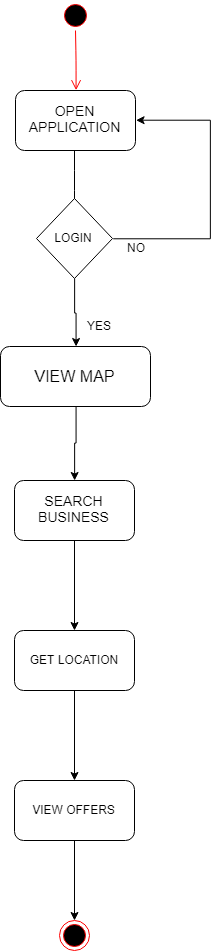

The diagram above was exported from draw.io. Its source (the exported page's mxGraphModel, read from the mxfile embedded in the PNG):
<mxGraphModel dx="1443" dy="716" grid="1" gridSize="10" guides="1" tooltips="1" connect="1" arrows="1" fold="1" page="1" pageScale="1" pageWidth="850" pageHeight="1100" background="#ffffff" math="0" shadow="0">
  <root>
    <mxCell id="0" />
    <mxCell id="1" parent="0" />
    <mxCell id="CNXQeLFgyiP96kNX4AjL-1" value="" style="ellipse;html=1;shape=startState;fillColor=#000000;strokeColor=#ff0000;" vertex="1" parent="1">
      <mxGeometry x="370" y="90" width="30" height="30" as="geometry" />
    </mxCell>
    <mxCell id="CNXQeLFgyiP96kNX4AjL-2" value="" style="edgeStyle=orthogonalEdgeStyle;html=1;verticalAlign=bottom;endArrow=open;endSize=8;strokeColor=#ff0000;entryX=0.5;entryY=0;entryDx=0;entryDy=0;" edge="1" source="CNXQeLFgyiP96kNX4AjL-1" parent="1" target="CNXQeLFgyiP96kNX4AjL-4">
      <mxGeometry relative="1" as="geometry">
        <mxPoint x="385" y="175" as="targetPoint" />
        <Array as="points" />
      </mxGeometry>
    </mxCell>
    <mxCell id="CNXQeLFgyiP96kNX4AjL-4" value="&lt;font style=&quot;font-size: 14px&quot;&gt;OPEN APPLICATION&lt;/font&gt;" style="rounded=1;whiteSpace=wrap;html=1;" vertex="1" parent="1">
      <mxGeometry x="325" y="180" width="120" height="60" as="geometry" />
    </mxCell>
    <mxCell id="CNXQeLFgyiP96kNX4AjL-5" value="" style="endArrow=classic;html=1;" edge="1" parent="1">
      <mxGeometry width="50" height="50" relative="1" as="geometry">
        <mxPoint x="384" y="240" as="sourcePoint" />
        <mxPoint x="384" y="310" as="targetPoint" />
        <Array as="points">
          <mxPoint x="384" y="270" />
        </Array>
      </mxGeometry>
    </mxCell>
    <mxCell id="CNXQeLFgyiP96kNX4AjL-8" value="" style="edgeStyle=orthogonalEdgeStyle;rounded=0;orthogonalLoop=1;jettySize=auto;html=1;entryX=1;entryY=0.5;entryDx=0;entryDy=0;" edge="1" parent="1" target="CNXQeLFgyiP96kNX4AjL-4">
      <mxGeometry relative="1" as="geometry">
        <mxPoint x="422.5" y="328.5" as="sourcePoint" />
        <mxPoint x="444.5" y="188.5" as="targetPoint" />
        <Array as="points">
          <mxPoint x="520" y="328" />
          <mxPoint x="520" y="210" />
        </Array>
      </mxGeometry>
    </mxCell>
    <mxCell id="CNXQeLFgyiP96kNX4AjL-10" value="" style="edgeStyle=orthogonalEdgeStyle;rounded=0;orthogonalLoop=1;jettySize=auto;html=1;" edge="1" parent="1" source="CNXQeLFgyiP96kNX4AjL-6" target="CNXQeLFgyiP96kNX4AjL-14">
      <mxGeometry relative="1" as="geometry">
        <mxPoint x="384" y="470" as="targetPoint" />
      </mxGeometry>
    </mxCell>
    <mxCell id="CNXQeLFgyiP96kNX4AjL-6" value="LOGIN" style="rhombus;whiteSpace=wrap;html=1;" vertex="1" parent="1">
      <mxGeometry x="346" y="288" width="76" height="80" as="geometry" />
    </mxCell>
    <mxCell id="CNXQeLFgyiP96kNX4AjL-11" value="NO" style="text;html=1;resizable=0;points=[];autosize=1;align=left;verticalAlign=top;spacingTop=-4;" vertex="1" parent="1">
      <mxGeometry x="435" y="328" width="30" height="20" as="geometry" />
    </mxCell>
    <mxCell id="CNXQeLFgyiP96kNX4AjL-12" value="YES" style="text;html=1;resizable=0;points=[];autosize=1;align=left;verticalAlign=top;spacingTop=-4;" vertex="1" parent="1">
      <mxGeometry x="395" y="406" width="40" height="20" as="geometry" />
    </mxCell>
    <mxCell id="CNXQeLFgyiP96kNX4AjL-97" value="" style="edgeStyle=orthogonalEdgeStyle;rounded=0;orthogonalLoop=1;jettySize=auto;html=1;" edge="1" parent="1" source="CNXQeLFgyiP96kNX4AjL-14" target="CNXQeLFgyiP96kNX4AjL-16">
      <mxGeometry relative="1" as="geometry" />
    </mxCell>
    <mxCell id="CNXQeLFgyiP96kNX4AjL-14" value="&lt;font size=&quot;3&quot;&gt;VIEW MAP&lt;/font&gt;" style="rounded=1;whiteSpace=wrap;html=1;" vertex="1" parent="1">
      <mxGeometry x="310" y="436" width="150" height="60" as="geometry" />
    </mxCell>
    <mxCell id="CNXQeLFgyiP96kNX4AjL-93" value="" style="edgeStyle=orthogonalEdgeStyle;rounded=0;orthogonalLoop=1;jettySize=auto;html=1;" edge="1" parent="1" source="CNXQeLFgyiP96kNX4AjL-16" target="CNXQeLFgyiP96kNX4AjL-92">
      <mxGeometry relative="1" as="geometry" />
    </mxCell>
    <mxCell id="CNXQeLFgyiP96kNX4AjL-16" value="&lt;span style=&quot;font-size: 14px&quot;&gt;SEARCH BUSINESS&lt;/span&gt;" style="rounded=1;whiteSpace=wrap;html=1;" vertex="1" parent="1">
      <mxGeometry x="324" y="570" width="120" height="60" as="geometry" />
    </mxCell>
    <mxCell id="CNXQeLFgyiP96kNX4AjL-35" value="" style="ellipse;html=1;shape=endState;fillColor=#000000;strokeColor=#ff0000;" vertex="1" parent="1">
      <mxGeometry x="369" y="1010" width="30" height="30" as="geometry" />
    </mxCell>
    <mxCell id="CNXQeLFgyiP96kNX4AjL-98" value="" style="edgeStyle=orthogonalEdgeStyle;rounded=0;orthogonalLoop=1;jettySize=auto;html=1;" edge="1" parent="1" source="CNXQeLFgyiP96kNX4AjL-92" target="CNXQeLFgyiP96kNX4AjL-95">
      <mxGeometry relative="1" as="geometry" />
    </mxCell>
    <mxCell id="CNXQeLFgyiP96kNX4AjL-92" value="GET LOCATION" style="rounded=1;whiteSpace=wrap;html=1;" vertex="1" parent="1">
      <mxGeometry x="324" y="720" width="120" height="60" as="geometry" />
    </mxCell>
    <mxCell id="CNXQeLFgyiP96kNX4AjL-101" value="" style="edgeStyle=orthogonalEdgeStyle;rounded=0;orthogonalLoop=1;jettySize=auto;html=1;" edge="1" parent="1" source="CNXQeLFgyiP96kNX4AjL-95" target="CNXQeLFgyiP96kNX4AjL-35">
      <mxGeometry relative="1" as="geometry" />
    </mxCell>
    <mxCell id="CNXQeLFgyiP96kNX4AjL-95" value="VIEW OFFERS" style="rounded=1;whiteSpace=wrap;html=1;" vertex="1" parent="1">
      <mxGeometry x="324" y="870" width="120" height="60" as="geometry" />
    </mxCell>
  </root>
</mxGraphModel>